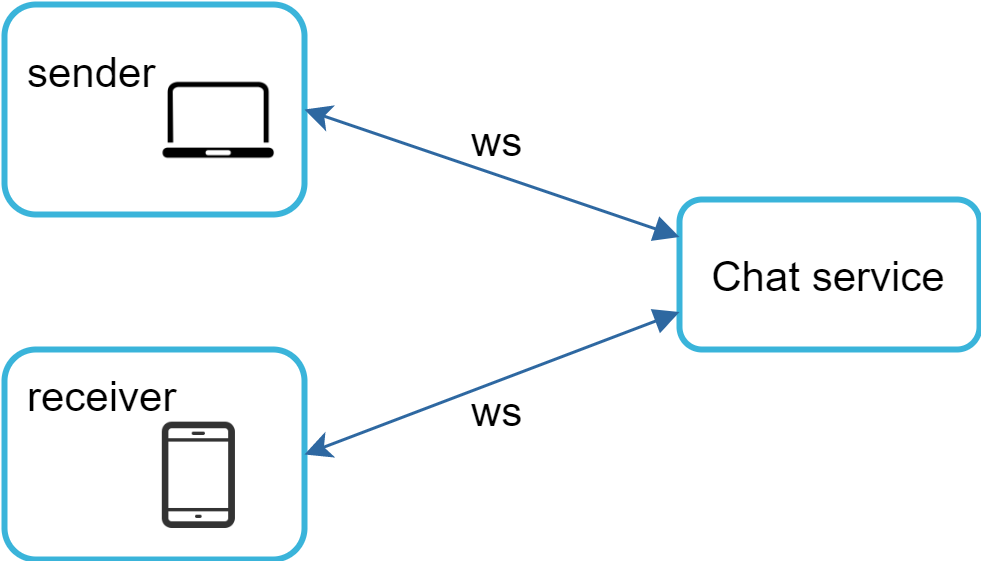

The diagram above was exported from draw.io. Its source (the exported page's mxGraphModel, read from the mxfile embedded in the PNG):
<mxGraphModel dx="1419" dy="784" grid="1" gridSize="10" guides="1" tooltips="1" connect="1" arrows="1" fold="1" page="1" pageScale="1" pageWidth="850" pageHeight="1100" math="0" shadow="0">
  <root>
    <mxCell id="0" />
    <mxCell id="1" parent="0" />
    <mxCell id="pP0ocweTpA-4To6kaMrI-1" value="" style="group" parent="1" vertex="1" connectable="0">
      <mxGeometry x="220" y="458" width="325" height="185" as="geometry" />
    </mxCell>
    <mxCell id="izSyij4qD_NN0fGjQSgi-27" value="Chat service" style="rounded=1;whiteSpace=wrap;html=1;fontSize=14;align=center;fillColor=none;strokeWidth=2;strokeColor=#3AB4DA;" parent="pP0ocweTpA-4To6kaMrI-1" vertex="1">
      <mxGeometry x="225" y="65" width="100" height="50" as="geometry" />
    </mxCell>
    <mxCell id="izSyij4qD_NN0fGjQSgi-28" value="" style="group" parent="pP0ocweTpA-4To6kaMrI-1" vertex="1" connectable="0">
      <mxGeometry width="100" height="70" as="geometry" />
    </mxCell>
    <mxCell id="izSyij4qD_NN0fGjQSgi-29" value="" style="rounded=1;whiteSpace=wrap;html=1;fontSize=14;align=center;fillColor=none;strokeWidth=2;strokeColor=#3AB4DA;" parent="izSyij4qD_NN0fGjQSgi-28" vertex="1">
      <mxGeometry width="100" height="70" as="geometry" />
    </mxCell>
    <mxCell id="izSyij4qD_NN0fGjQSgi-30" value="" style="shape=image;html=1;verticalAlign=top;verticalLabelPosition=bottom;labelBackgroundColor=#ffffff;imageAspect=0;aspect=fixed;image=https://cdn4.iconfinder.com/data/icons/miu/24/device-laptop-computer-outline-stroke-128.png;dashed=1;strokeWidth=3;fillColor=none;fontSize=14;fontColor=#000000;align=center;" parent="izSyij4qD_NN0fGjQSgi-28" vertex="1">
      <mxGeometry x="51.524235517568826" y="19.578571428571422" width="40.418181818181814" height="40.418181818181814" as="geometry" />
    </mxCell>
    <mxCell id="izSyij4qD_NN0fGjQSgi-31" value="&lt;font style=&quot;font-size: 14px&quot;&gt;sender&lt;/font&gt;" style="text;html=1;resizable=0;points=[];autosize=1;align=left;verticalAlign=top;spacingTop=-4;fontSize=16;" parent="izSyij4qD_NN0fGjQSgi-28" vertex="1">
      <mxGeometry x="6.237758784425466" y="9.576753246753242" width="60" height="20" as="geometry" />
    </mxCell>
    <mxCell id="izSyij4qD_NN0fGjQSgi-32" value="" style="group" parent="pP0ocweTpA-4To6kaMrI-1" vertex="1" connectable="0">
      <mxGeometry y="115" width="100" height="70" as="geometry" />
    </mxCell>
    <mxCell id="izSyij4qD_NN0fGjQSgi-33" value="" style="rounded=1;whiteSpace=wrap;html=1;fontSize=14;align=center;fillColor=none;strokeWidth=2;strokeColor=#3AB4DA;" parent="izSyij4qD_NN0fGjQSgi-32" vertex="1">
      <mxGeometry width="100" height="70" as="geometry" />
    </mxCell>
    <mxCell id="izSyij4qD_NN0fGjQSgi-34" value="" style="shape=image;html=1;verticalAlign=top;verticalLabelPosition=bottom;labelBackgroundColor=#ffffff;imageAspect=0;aspect=fixed;image=https://cdn3.iconfinder.com/data/icons/linecons-free-vector-icons-pack/32/phone-128.png;dashed=1;strokeWidth=3;fillColor=none;fontSize=14;fontColor=#000000;align=center;" parent="izSyij4qD_NN0fGjQSgi-32" vertex="1">
      <mxGeometry x="47.37549857549854" y="24.548571428571336" width="35.454545454545446" height="35.454545454545446" as="geometry" />
    </mxCell>
    <mxCell id="izSyij4qD_NN0fGjQSgi-35" value="&lt;font style=&quot;font-size: 14px&quot;&gt;receiver&lt;/font&gt;" style="text;html=1;resizable=0;points=[];autosize=1;align=left;verticalAlign=top;spacingTop=-4;fontSize=16;" parent="izSyij4qD_NN0fGjQSgi-32" vertex="1">
      <mxGeometry x="5.8477587844254515" y="2.5467532467531555" width="70" height="20" as="geometry" />
    </mxCell>
    <mxCell id="izSyij4qD_NN0fGjQSgi-36" style="edgeStyle=none;rounded=0;html=1;entryX=0;entryY=0.25;endArrow=block;jettySize=auto;orthogonalLoop=1;strokeWidth=1;fontSize=16;strokeColor=#2E68A1;entryDx=0;entryDy=0;exitX=1;exitY=0.5;exitDx=0;exitDy=0;startArrow=classic;startFill=1;" parent="pP0ocweTpA-4To6kaMrI-1" source="izSyij4qD_NN0fGjQSgi-29" target="izSyij4qD_NN0fGjQSgi-27" edge="1">
      <mxGeometry relative="1" as="geometry">
        <mxPoint x="322.30999999999995" y="-135" as="targetPoint" />
        <mxPoint x="261.73" y="-215" as="sourcePoint" />
      </mxGeometry>
    </mxCell>
    <mxCell id="izSyij4qD_NN0fGjQSgi-37" value="&lt;font style=&quot;font-size: 14px&quot;&gt;ws&lt;/font&gt;" style="text;html=1;strokeColor=none;fillColor=none;align=left;verticalAlign=middle;whiteSpace=wrap;rounded=0;" parent="pP0ocweTpA-4To6kaMrI-1" vertex="1">
      <mxGeometry x="154" y="35" width="28.27" height="20" as="geometry" />
    </mxCell>
    <mxCell id="izSyij4qD_NN0fGjQSgi-38" style="edgeStyle=none;rounded=0;html=1;entryX=0;entryY=0.75;endArrow=block;jettySize=auto;orthogonalLoop=1;strokeWidth=1;fontSize=16;strokeColor=#2E68A1;entryDx=0;entryDy=0;exitX=1;exitY=0.5;exitDx=0;exitDy=0;startArrow=classic;startFill=1;" parent="pP0ocweTpA-4To6kaMrI-1" source="izSyij4qD_NN0fGjQSgi-33" target="izSyij4qD_NN0fGjQSgi-27" edge="1">
      <mxGeometry relative="1" as="geometry">
        <mxPoint x="235" y="100" as="targetPoint" />
        <mxPoint x="110" y="45" as="sourcePoint" />
      </mxGeometry>
    </mxCell>
    <mxCell id="izSyij4qD_NN0fGjQSgi-39" value="&lt;font style=&quot;font-size: 14px&quot;&gt;ws&lt;/font&gt;" style="text;html=1;strokeColor=none;fillColor=none;align=left;verticalAlign=middle;whiteSpace=wrap;rounded=0;" parent="pP0ocweTpA-4To6kaMrI-1" vertex="1">
      <mxGeometry x="154" y="125" width="28.27" height="20" as="geometry" />
    </mxCell>
  </root>
</mxGraphModel>